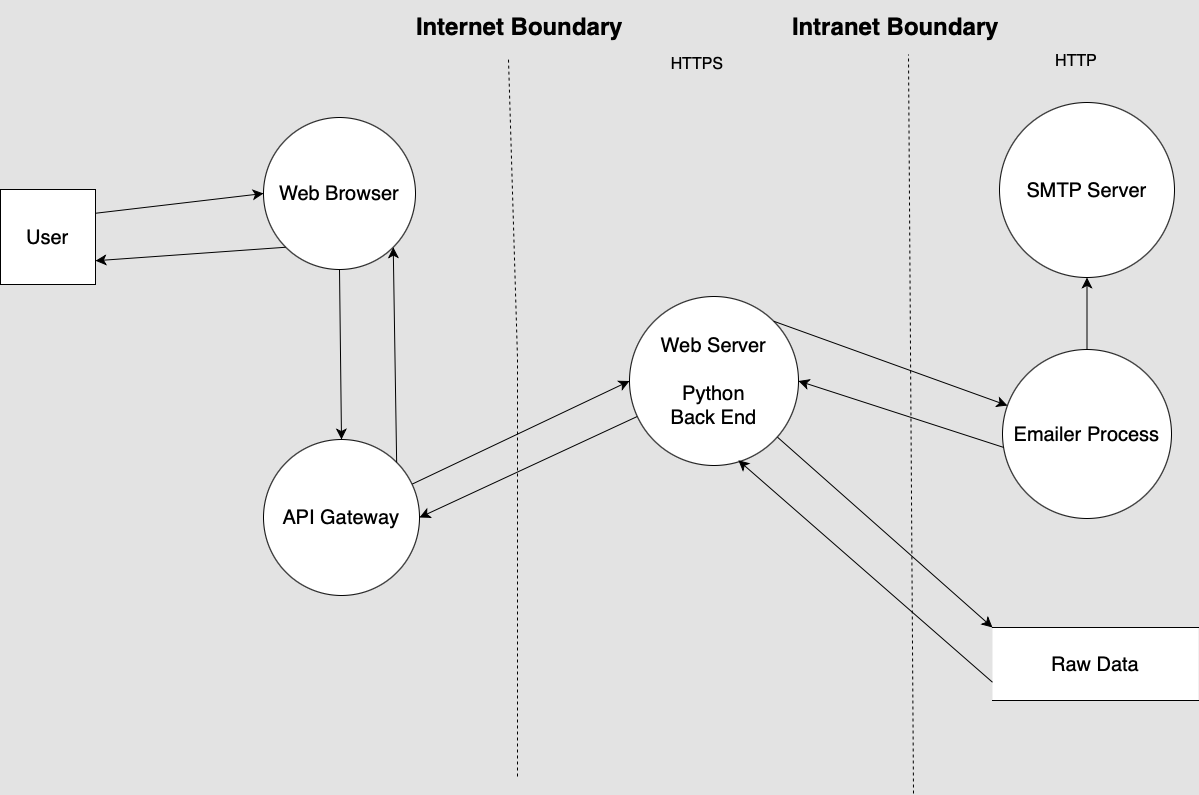

The diagram above was exported from draw.io. Its source (the exported page's mxGraphModel, read from the mxfile embedded in the PNG):
<mxGraphModel dx="1994" dy="1164" grid="0" gridSize="10" guides="1" tooltips="1" connect="1" arrows="1" fold="1" page="0" pageScale="1" pageWidth="850" pageHeight="1100" background="#E3E3E3" math="0" shadow="0">
  <root>
    <mxCell id="0" />
    <mxCell id="1" parent="0" />
    <mxCell id="j5u5HMJ2NCC8nRhq6zkA-2" value="" style="endArrow=none;dashed=1;html=1;rounded=0;fontSize=12;startSize=8;endSize=8;" parent="1" edge="1">
      <mxGeometry width="50" height="50" relative="1" as="geometry">
        <mxPoint x="-122" y="629" as="sourcePoint" />
        <mxPoint x="-131" y="-88" as="targetPoint" />
        <Array as="points">
          <mxPoint x="-122" y="211" />
        </Array>
      </mxGeometry>
    </mxCell>
    <mxCell id="j5u5HMJ2NCC8nRhq6zkA-3" value="" style="endArrow=none;dashed=1;html=1;rounded=0;fontSize=12;startSize=8;endSize=8;" parent="1" edge="1">
      <mxGeometry width="50" height="50" relative="1" as="geometry">
        <mxPoint x="274" y="646" as="sourcePoint" />
        <mxPoint x="269" y="-93" as="targetPoint" />
      </mxGeometry>
    </mxCell>
    <mxCell id="1t4mxSuWP6lx_pKBEJ74-1" value="Intranet Boundary" style="text;strokeColor=none;fillColor=none;html=1;fontSize=24;fontStyle=1;verticalAlign=middle;align=center;" parent="1" vertex="1">
      <mxGeometry x="152" y="-141" width="208" height="40" as="geometry" />
    </mxCell>
    <mxCell id="1t4mxSuWP6lx_pKBEJ74-3" value="Internet Boundary" style="text;strokeColor=none;fillColor=none;html=1;fontSize=24;fontStyle=1;verticalAlign=middle;align=center;" parent="1" vertex="1">
      <mxGeometry x="-224" y="-147" width="208" height="52" as="geometry" />
    </mxCell>
    <mxCell id="1t4mxSuWP6lx_pKBEJ74-6" value="Web Browser" style="ellipse;whiteSpace=wrap;html=1;aspect=fixed;fontSize=20;" parent="1" vertex="1">
      <mxGeometry x="-376" y="-30" width="152" height="152" as="geometry" />
    </mxCell>
    <mxCell id="1t4mxSuWP6lx_pKBEJ74-35" style="edgeStyle=none;curved=1;rounded=0;orthogonalLoop=1;jettySize=auto;html=1;entryX=0;entryY=0.5;entryDx=0;entryDy=0;fontSize=12;startSize=8;endSize=8;" parent="1" source="1t4mxSuWP6lx_pKBEJ74-7" target="1t4mxSuWP6lx_pKBEJ74-11" edge="1">
      <mxGeometry relative="1" as="geometry" />
    </mxCell>
    <mxCell id="1t4mxSuWP6lx_pKBEJ74-7" value="API Gateway" style="ellipse;whiteSpace=wrap;html=1;aspect=fixed;fontSize=20;" parent="1" vertex="1">
      <mxGeometry x="-376" y="292" width="156" height="156" as="geometry" />
    </mxCell>
    <mxCell id="1t4mxSuWP6lx_pKBEJ74-41" style="edgeStyle=none;curved=1;rounded=0;orthogonalLoop=1;jettySize=auto;html=1;entryX=1;entryY=0.5;entryDx=0;entryDy=0;fontSize=12;startSize=8;endSize=8;exitX=1;exitY=1;exitDx=0;exitDy=0;" parent="1" source="1t4mxSuWP6lx_pKBEJ74-9" target="1t4mxSuWP6lx_pKBEJ74-11" edge="1">
      <mxGeometry relative="1" as="geometry" />
    </mxCell>
    <mxCell id="1t4mxSuWP6lx_pKBEJ74-42" style="edgeStyle=none;curved=1;rounded=0;orthogonalLoop=1;jettySize=auto;html=1;entryX=0.5;entryY=1;entryDx=0;entryDy=0;fontSize=12;startSize=8;endSize=8;" parent="1" source="1t4mxSuWP6lx_pKBEJ74-9" target="1t4mxSuWP6lx_pKBEJ74-10" edge="1">
      <mxGeometry relative="1" as="geometry" />
    </mxCell>
    <mxCell id="1t4mxSuWP6lx_pKBEJ74-9" value="Emailer Process" style="ellipse;whiteSpace=wrap;html=1;aspect=fixed;fontSize=20;" parent="1" vertex="1">
      <mxGeometry x="363" y="202" width="169" height="169" as="geometry" />
    </mxCell>
    <mxCell id="1t4mxSuWP6lx_pKBEJ74-10" value="SMTP Server" style="ellipse;whiteSpace=wrap;html=1;aspect=fixed;fontSize=20;" parent="1" vertex="1">
      <mxGeometry x="360" y="-45" width="175" height="175" as="geometry" />
    </mxCell>
    <mxCell id="1t4mxSuWP6lx_pKBEJ74-36" style="edgeStyle=none;curved=1;rounded=0;orthogonalLoop=1;jettySize=auto;html=1;entryX=1;entryY=0.5;entryDx=0;entryDy=0;fontSize=12;startSize=8;endSize=8;" parent="1" source="1t4mxSuWP6lx_pKBEJ74-11" target="1t4mxSuWP6lx_pKBEJ74-7" edge="1">
      <mxGeometry relative="1" as="geometry" />
    </mxCell>
    <mxCell id="1t4mxSuWP6lx_pKBEJ74-38" style="edgeStyle=none;curved=1;rounded=0;orthogonalLoop=1;jettySize=auto;html=1;entryX=0;entryY=0;entryDx=0;entryDy=0;fontSize=12;startSize=8;endSize=8;" parent="1" source="1t4mxSuWP6lx_pKBEJ74-11" target="1t4mxSuWP6lx_pKBEJ74-37" edge="1">
      <mxGeometry relative="1" as="geometry" />
    </mxCell>
    <mxCell id="1t4mxSuWP6lx_pKBEJ74-11" value="Web Server&lt;br&gt;&lt;br&gt;Python &lt;br&gt;Back End" style="ellipse;whiteSpace=wrap;html=1;aspect=fixed;fontSize=20;" parent="1" vertex="1">
      <mxGeometry x="-10" y="149" width="169" height="169" as="geometry" />
    </mxCell>
    <mxCell id="1t4mxSuWP6lx_pKBEJ74-29" value="" style="endArrow=classic;html=1;rounded=0;fontSize=12;startSize=8;endSize=8;entryX=0;entryY=0.5;entryDx=0;entryDy=0;exitX=0.25;exitY=0;exitDx=0;exitDy=0;" parent="1" source="1t4mxSuWP6lx_pKBEJ74-5" target="1t4mxSuWP6lx_pKBEJ74-6" edge="1">
      <mxGeometry width="50" height="50" relative="1" as="geometry">
        <mxPoint x="-520" y="38" as="sourcePoint" />
        <mxPoint x="14" y="196" as="targetPoint" />
      </mxGeometry>
    </mxCell>
    <mxCell id="1t4mxSuWP6lx_pKBEJ74-5" value="&lt;div style=&quot;direction: rtl; font-size: 20px;&quot;&gt;&lt;font style=&quot;font-size: 20px;&quot;&gt;User&lt;/font&gt;&lt;/div&gt;" style="whiteSpace=wrap;html=1;aspect=fixed;fontSize=20;direction=south;" parent="1" vertex="1">
      <mxGeometry x="-639" y="42" width="95" height="95" as="geometry" />
    </mxCell>
    <mxCell id="1t4mxSuWP6lx_pKBEJ74-32" value="" style="endArrow=classic;html=1;rounded=0;fontSize=12;startSize=8;endSize=8;entryX=0.75;entryY=0;entryDx=0;entryDy=0;exitX=0;exitY=1;exitDx=0;exitDy=0;" parent="1" source="1t4mxSuWP6lx_pKBEJ74-6" target="1t4mxSuWP6lx_pKBEJ74-5" edge="1">
      <mxGeometry width="50" height="50" relative="1" as="geometry">
        <mxPoint x="-534" y="76" as="sourcePoint" />
        <mxPoint x="-366" y="56" as="targetPoint" />
        <Array as="points" />
      </mxGeometry>
    </mxCell>
    <mxCell id="1t4mxSuWP6lx_pKBEJ74-33" value="" style="endArrow=classic;html=1;rounded=0;fontSize=12;startSize=8;endSize=8;exitX=0.5;exitY=1;exitDx=0;exitDy=0;entryX=0.5;entryY=0;entryDx=0;entryDy=0;" parent="1" source="1t4mxSuWP6lx_pKBEJ74-6" target="1t4mxSuWP6lx_pKBEJ74-7" edge="1">
      <mxGeometry width="50" height="50" relative="1" as="geometry">
        <mxPoint x="-36" y="246" as="sourcePoint" />
        <mxPoint x="14" y="196" as="targetPoint" />
      </mxGeometry>
    </mxCell>
    <mxCell id="1t4mxSuWP6lx_pKBEJ74-34" value="" style="endArrow=classic;html=1;rounded=0;fontSize=12;startSize=8;endSize=8;entryX=1;entryY=1;entryDx=0;entryDy=0;exitX=1;exitY=0;exitDx=0;exitDy=0;" parent="1" source="1t4mxSuWP6lx_pKBEJ74-7" target="1t4mxSuWP6lx_pKBEJ74-6" edge="1">
      <mxGeometry width="50" height="50" relative="1" as="geometry">
        <mxPoint x="-36" y="246" as="sourcePoint" />
        <mxPoint x="14" y="196" as="targetPoint" />
      </mxGeometry>
    </mxCell>
    <mxCell id="1t4mxSuWP6lx_pKBEJ74-40" style="edgeStyle=none;curved=1;rounded=0;orthogonalLoop=1;jettySize=auto;html=1;fontSize=12;startSize=8;endSize=8;exitX=1;exitY=0;exitDx=0;exitDy=0;" parent="1" source="1t4mxSuWP6lx_pKBEJ74-11" target="1t4mxSuWP6lx_pKBEJ74-9" edge="1">
      <mxGeometry relative="1" as="geometry" />
    </mxCell>
    <mxCell id="1t4mxSuWP6lx_pKBEJ74-37" value="Raw Data" style="html=1;dashed=0;whiteSpace=wrap;shape=partialRectangle;right=0;left=0;fontSize=20;" parent="1" vertex="1">
      <mxGeometry x="353" y="480" width="206" height="73" as="geometry" />
    </mxCell>
    <mxCell id="1t4mxSuWP6lx_pKBEJ74-39" style="edgeStyle=none;curved=1;rounded=0;orthogonalLoop=1;jettySize=auto;html=1;entryX=0.644;entryY=0.969;entryDx=0;entryDy=0;entryPerimeter=0;fontSize=12;startSize=8;endSize=8;exitX=0;exitY=0.75;exitDx=0;exitDy=0;" parent="1" source="1t4mxSuWP6lx_pKBEJ74-37" target="1t4mxSuWP6lx_pKBEJ74-11" edge="1">
      <mxGeometry relative="1" as="geometry">
        <mxPoint x="339" y="543" as="sourcePoint" />
      </mxGeometry>
    </mxCell>
    <mxCell id="MziMDI1egPlEXBVhI6E7-10" value="HTTP" style="text;strokeColor=none;fillColor=none;html=1;align=center;verticalAlign=middle;whiteSpace=wrap;rounded=0;fontSize=16;" parent="1" vertex="1">
      <mxGeometry x="407" y="-101" width="60" height="30" as="geometry" />
    </mxCell>
    <mxCell id="MziMDI1egPlEXBVhI6E7-11" value="HTTPS" style="text;strokeColor=none;fillColor=none;html=1;align=center;verticalAlign=middle;whiteSpace=wrap;rounded=0;fontSize=16;" parent="1" vertex="1">
      <mxGeometry x="28" y="-111" width="60" height="55" as="geometry" />
    </mxCell>
  </root>
</mxGraphModel>